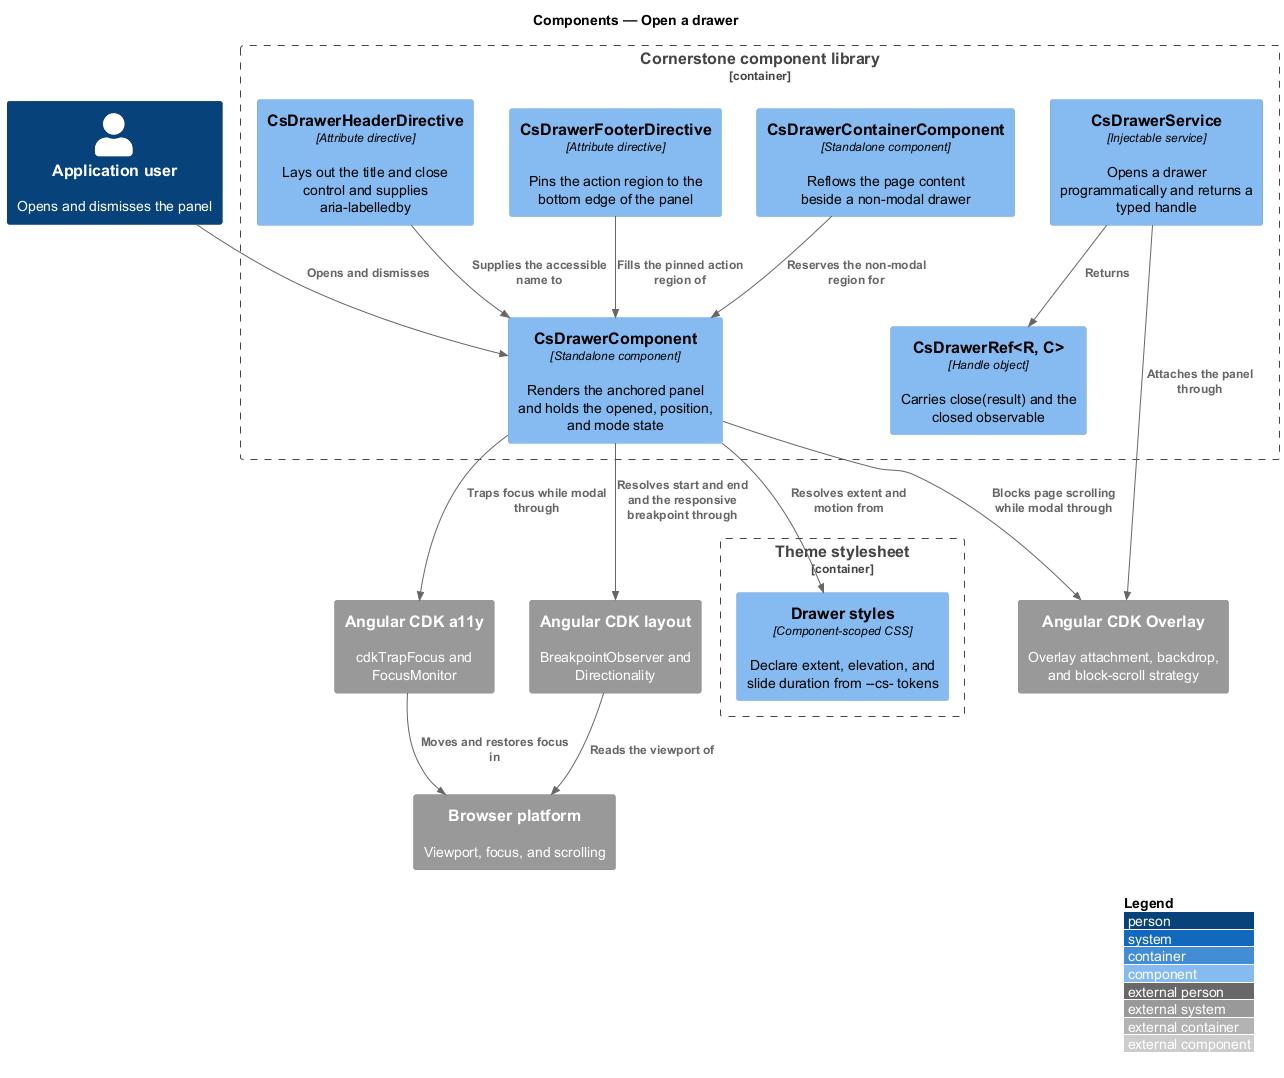

The diagram above was rendered by PlantUML. Its source (embedded in the PNG):
@startuml
!include <C4/C4_Component>
LAYOUT_WITH_LEGEND()
title Components — Open a drawer

Person(user, "Application user", "Opens and dismisses the panel")

Container_Boundary(lib, "Cornerstone component library") {
  Component(drawer, "CsDrawerComponent", "Standalone component", "Renders the anchored panel and holds the opened, position, and mode state")
  Component(container, "CsDrawerContainerComponent", "Standalone component", "Reflows the page content beside a non-modal drawer")
  Component(service, "CsDrawerService", "Injectable service", "Opens a drawer programmatically and returns a typed handle")
  Component(ref, "CsDrawerRef<R, C>", "Handle object", "Carries close(result) and the closed observable")
  Component(headerd, "CsDrawerHeaderDirective", "Attribute directive", "Lays out the title and close control and supplies aria-labelledby")
  Component(footerd, "CsDrawerFooterDirective", "Attribute directive", "Pins the action region to the bottom edge of the panel")
}

Container_Boundary(themec, "Theme stylesheet") {
  Component(panel, "Drawer styles", "Component-scoped CSS", "Declare extent, elevation, and slide duration from --cs- tokens")
}

System_Ext(cdkoverlay, "Angular CDK Overlay", "Overlay attachment, backdrop, and block-scroll strategy")
System_Ext(cdka11y, "Angular CDK a11y", "cdkTrapFocus and FocusMonitor")
System_Ext(cdklayout, "Angular CDK layout", "BreakpointObserver and Directionality")
System_Ext(browser, "Browser platform", "Viewport, focus, and scrolling")

Rel(user, drawer, "Opens and dismisses")
Rel(service, cdkoverlay, "Attaches the panel through")
Rel(service, ref, "Returns")
Rel(drawer, cdka11y, "Traps focus while modal through")
Rel(drawer, cdkoverlay, "Blocks page scrolling while modal through")
Rel(drawer, cdklayout, "Resolves start and end and the responsive breakpoint through")
Rel(drawer, panel, "Resolves extent and motion from")
Rel(container, drawer, "Reserves the non-modal region for")
Rel(headerd, drawer, "Supplies the accessible name to")
Rel(footerd, drawer, "Fills the pinned action region of")
Rel(cdka11y, browser, "Moves and restores focus in")
Rel(cdklayout, browser, "Reads the viewport of")
@enduml